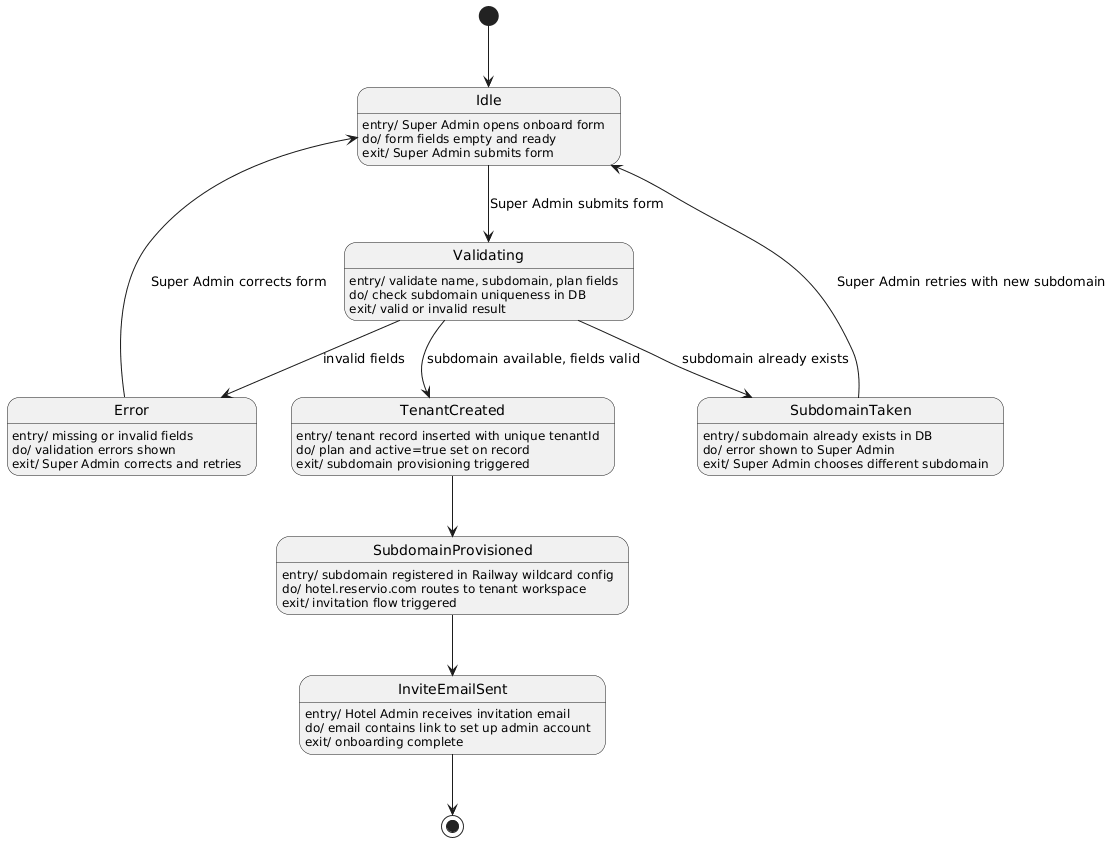

The diagram above was rendered by PlantUML. Its source (embedded in the PNG):
@startuml
[*] --> Idle

Idle : entry/ Super Admin opens onboard form
Idle : do/ form fields empty and ready
Idle : exit/ Super Admin submits form

Validating : entry/ validate name, subdomain, plan fields
Validating : do/ check subdomain uniqueness in DB
Validating : exit/ valid or invalid result

TenantCreated : entry/ tenant record inserted with unique tenantId
TenantCreated : do/ plan and active=true set on record
TenantCreated : exit/ subdomain provisioning triggered

SubdomainProvisioned : entry/ subdomain registered in Railway wildcard config
SubdomainProvisioned : do/ hotel.reservio.com routes to tenant workspace
SubdomainProvisioned : exit/ invitation flow triggered

InviteEmailSent : entry/ Hotel Admin receives invitation email
InviteEmailSent : do/ email contains link to set up admin account
InviteEmailSent : exit/ onboarding complete

SubdomainTaken : entry/ subdomain already exists in DB
SubdomainTaken : do/ error shown to Super Admin
SubdomainTaken : exit/ Super Admin chooses different subdomain

Error : entry/ missing or invalid fields
Error : do/ validation errors shown
Error : exit/ Super Admin corrects and retries

Idle --> Validating : Super Admin submits form
Validating --> TenantCreated : subdomain available, fields valid
Validating --> SubdomainTaken : subdomain already exists
Validating --> Error : invalid fields
SubdomainTaken --> Idle : Super Admin retries with new subdomain
Error --> Idle : Super Admin corrects form
TenantCreated --> SubdomainProvisioned
SubdomainProvisioned --> InviteEmailSent
InviteEmailSent --> [*]
@enduml